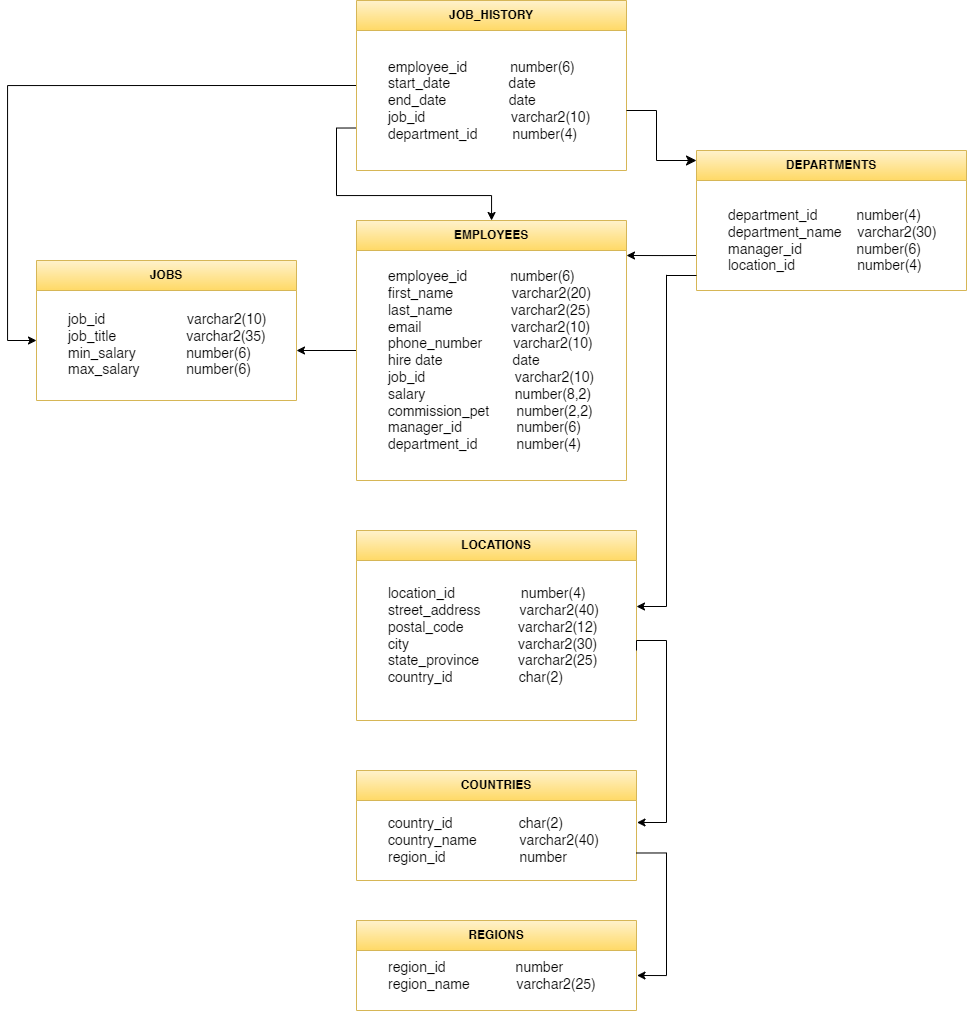

The diagram above was exported from draw.io. Its source (the exported page's mxGraphModel, read from the mxfile embedded in the PNG):
<mxGraphModel dx="1138" dy="568" grid="1" gridSize="10" guides="1" tooltips="1" connect="1" arrows="1" fold="1" page="1" pageScale="1" pageWidth="1169" pageHeight="827" math="0" shadow="0">
  <root>
    <mxCell id="0" />
    <mxCell id="1" parent="0" />
    <mxCell id="VTXEDCLDcAeEVIEV0LhE-20" style="edgeStyle=orthogonalEdgeStyle;rounded=0;orthogonalLoop=1;jettySize=auto;html=1;exitX=0;exitY=0.5;exitDx=0;exitDy=0;spacing=4;" edge="1" parent="1" source="VTXEDCLDcAeEVIEV0LhE-1">
      <mxGeometry relative="1" as="geometry">
        <mxPoint x="70" y="410" as="targetPoint" />
        <Array as="points">
          <mxPoint x="41" y="155" />
        </Array>
      </mxGeometry>
    </mxCell>
    <mxCell id="VTXEDCLDcAeEVIEV0LhE-24" style="edgeStyle=orthogonalEdgeStyle;rounded=0;orthogonalLoop=1;jettySize=auto;html=1;exitX=0;exitY=0.75;exitDx=0;exitDy=0;spacing=4;" edge="1" parent="1" source="VTXEDCLDcAeEVIEV0LhE-1" target="VTXEDCLDcAeEVIEV0LhE-6">
      <mxGeometry relative="1" as="geometry">
        <mxPoint x="360" y="410" as="targetPoint" />
      </mxGeometry>
    </mxCell>
    <mxCell id="VTXEDCLDcAeEVIEV0LhE-1" value="JOB_HISTORY" style="swimlane;whiteSpace=wrap;html=1;startSize=30;align=center;fillColor=#fff2cc;strokeColor=#d6b656;gradientColor=#ffd966;" vertex="1" parent="1">
      <mxGeometry x="390" y="70" width="270" height="170" as="geometry">
        <mxRectangle x="200" y="70" width="120" height="30" as="alternateBounds" />
      </mxGeometry>
    </mxCell>
    <mxCell id="VTXEDCLDcAeEVIEV0LhE-2" value="employee_id&amp;nbsp; &amp;nbsp; &amp;nbsp; &amp;nbsp; &amp;nbsp; &amp;nbsp;number(6)&lt;br style=&quot;font-size: 14px;&quot;&gt;start_date&amp;nbsp; &amp;nbsp; &amp;nbsp; &amp;nbsp; &amp;nbsp; &amp;nbsp; &amp;nbsp; &amp;nbsp;date&lt;br style=&quot;font-size: 14px;&quot;&gt;end_date&amp;nbsp; &amp;nbsp; &amp;nbsp; &amp;nbsp; &amp;nbsp; &amp;nbsp; &amp;nbsp; &amp;nbsp; date&lt;br style=&quot;font-size: 14px;&quot;&gt;job_id&amp;nbsp; &amp;nbsp; &amp;nbsp; &amp;nbsp; &amp;nbsp; &amp;nbsp; &amp;nbsp; &amp;nbsp; &amp;nbsp; &amp;nbsp; &amp;nbsp; varchar2(10)&lt;br style=&quot;font-size: 14px;&quot;&gt;department_id&amp;nbsp; &amp;nbsp; &amp;nbsp; &amp;nbsp; &amp;nbsp;number(4)" style="text;html=1;align=left;verticalAlign=middle;resizable=0;points=[];autosize=1;strokeColor=none;fillColor=none;fontSize=14;" vertex="1" parent="VTXEDCLDcAeEVIEV0LhE-1">
      <mxGeometry x="30" y="50" width="230" height="100" as="geometry" />
    </mxCell>
    <mxCell id="VTXEDCLDcAeEVIEV0LhE-4" value="JOBS" style="swimlane;whiteSpace=wrap;html=1;startSize=30;align=center;fillColor=#fff2cc;strokeColor=#d6b656;gradientColor=#ffd966;" vertex="1" parent="1">
      <mxGeometry x="70" y="330" width="260" height="140" as="geometry">
        <mxRectangle x="200" y="70" width="120" height="30" as="alternateBounds" />
      </mxGeometry>
    </mxCell>
    <mxCell id="VTXEDCLDcAeEVIEV0LhE-5" value="job_id&amp;nbsp; &amp;nbsp; &amp;nbsp; &amp;nbsp; &amp;nbsp; &amp;nbsp; &amp;nbsp; &amp;nbsp; &amp;nbsp; &amp;nbsp; &amp;nbsp;varchar2(10)&lt;br style=&quot;font-size: 14px;&quot;&gt;job_title&amp;nbsp; &amp;nbsp; &amp;nbsp; &amp;nbsp; &amp;nbsp; &amp;nbsp; &amp;nbsp; &amp;nbsp; &amp;nbsp;&amp;nbsp;varchar2(35)&lt;br&gt;min_salary&amp;nbsp; &amp;nbsp; &amp;nbsp; &amp;nbsp; &amp;nbsp; &amp;nbsp; &amp;nbsp;number(6)&lt;br style=&quot;font-size: 14px;&quot;&gt;max_salary&amp;nbsp; &amp;nbsp; &amp;nbsp; &amp;nbsp; &amp;nbsp; &amp;nbsp; number(6)" style="text;html=1;align=left;verticalAlign=middle;resizable=0;points=[];autosize=1;strokeColor=none;fillColor=none;fontSize=14;" vertex="1" parent="VTXEDCLDcAeEVIEV0LhE-4">
      <mxGeometry x="30" y="44" width="220" height="80" as="geometry" />
    </mxCell>
    <mxCell id="VTXEDCLDcAeEVIEV0LhE-27" style="edgeStyle=orthogonalEdgeStyle;rounded=0;orthogonalLoop=1;jettySize=auto;html=1;exitX=0;exitY=0.5;exitDx=0;exitDy=0;spacing=4;" edge="1" parent="1" source="VTXEDCLDcAeEVIEV0LhE-6">
      <mxGeometry relative="1" as="geometry">
        <mxPoint x="330" y="420" as="targetPoint" />
      </mxGeometry>
    </mxCell>
    <mxCell id="VTXEDCLDcAeEVIEV0LhE-6" value="EMPLOYEES" style="swimlane;whiteSpace=wrap;html=1;startSize=30;align=center;fillColor=#fff2cc;strokeColor=#d6b656;gradientColor=#ffd966;" vertex="1" parent="1">
      <mxGeometry x="390" y="290" width="270" height="260" as="geometry">
        <mxRectangle x="200" y="70" width="120" height="30" as="alternateBounds" />
      </mxGeometry>
    </mxCell>
    <mxCell id="VTXEDCLDcAeEVIEV0LhE-7" value="employee_id&amp;nbsp; &amp;nbsp; &amp;nbsp; &amp;nbsp; &amp;nbsp; &amp;nbsp;number(6)&lt;br style=&quot;font-size: 14px;&quot;&gt;first_name&amp;nbsp; &amp;nbsp; &amp;nbsp; &amp;nbsp; &amp;nbsp; &amp;nbsp; &amp;nbsp; &amp;nbsp;varchar2(20)&lt;br&gt;last_name&amp;nbsp; &amp;nbsp; &amp;nbsp; &amp;nbsp; &amp;nbsp; &amp;nbsp; &amp;nbsp; &amp;nbsp;varchar2(25)&lt;br style=&quot;font-size: 14px;&quot;&gt;email&amp;nbsp; &amp;nbsp; &amp;nbsp; &amp;nbsp; &amp;nbsp; &amp;nbsp; &amp;nbsp; &amp;nbsp; &amp;nbsp; &amp;nbsp; &amp;nbsp; &amp;nbsp;varchar2(10)&lt;br style=&quot;font-size: 14px;&quot;&gt;phone_number&amp;nbsp; &amp;nbsp; &amp;nbsp; &amp;nbsp; varchar2(10)&lt;br&gt;hire date&amp;nbsp; &amp;nbsp; &amp;nbsp; &amp;nbsp; &amp;nbsp; &amp;nbsp; &amp;nbsp; &amp;nbsp; &amp;nbsp; date&lt;br&gt;job_id&amp;nbsp; &amp;nbsp; &amp;nbsp; &amp;nbsp; &amp;nbsp; &amp;nbsp; &amp;nbsp; &amp;nbsp; &amp;nbsp; &amp;nbsp; &amp;nbsp; &amp;nbsp;varchar2(10)&lt;br&gt;salary&amp;nbsp; &amp;nbsp; &amp;nbsp; &amp;nbsp; &amp;nbsp; &amp;nbsp; &amp;nbsp; &amp;nbsp; &amp;nbsp; &amp;nbsp; &amp;nbsp; &amp;nbsp;number(8,2)&lt;br&gt;commission_pet&amp;nbsp; &amp;nbsp; &amp;nbsp; &amp;nbsp;number(2,2)&lt;br&gt;manager_id&amp;nbsp; &amp;nbsp; &amp;nbsp; &amp;nbsp; &amp;nbsp; &amp;nbsp; &amp;nbsp; number(6)&lt;br&gt;department_id&amp;nbsp; &amp;nbsp; &amp;nbsp; &amp;nbsp; &amp;nbsp; number(4)" style="text;html=1;align=left;verticalAlign=middle;resizable=0;points=[];autosize=1;strokeColor=none;fillColor=none;fontSize=14;" vertex="1" parent="VTXEDCLDcAeEVIEV0LhE-6">
      <mxGeometry x="30" y="40" width="230" height="200" as="geometry" />
    </mxCell>
    <mxCell id="VTXEDCLDcAeEVIEV0LhE-43" style="edgeStyle=orthogonalEdgeStyle;rounded=0;orthogonalLoop=1;jettySize=auto;html=1;exitX=0;exitY=0.75;exitDx=0;exitDy=0;spacing=4;" edge="1" parent="1" source="VTXEDCLDcAeEVIEV0LhE-9">
      <mxGeometry relative="1" as="geometry">
        <mxPoint x="660" y="325" as="targetPoint" />
      </mxGeometry>
    </mxCell>
    <mxCell id="VTXEDCLDcAeEVIEV0LhE-9" value="DEPARTMENTS" style="swimlane;whiteSpace=wrap;html=1;startSize=30;align=center;fillColor=#fff2cc;strokeColor=#d6b656;gradientColor=#ffd966;" vertex="1" parent="1">
      <mxGeometry x="730" y="220" width="270" height="140" as="geometry">
        <mxRectangle x="200" y="70" width="120" height="30" as="alternateBounds" />
      </mxGeometry>
    </mxCell>
    <mxCell id="VTXEDCLDcAeEVIEV0LhE-10" value="department_id&amp;nbsp; &amp;nbsp; &amp;nbsp; &amp;nbsp; &amp;nbsp; number(4)&lt;br&gt;department_name&amp;nbsp; &amp;nbsp; varchar2(30)&lt;br&gt;manager_id&amp;nbsp; &amp;nbsp; &amp;nbsp; &amp;nbsp; &amp;nbsp; &amp;nbsp; &amp;nbsp; number(6)&lt;br&gt;location_id&amp;nbsp; &amp;nbsp; &amp;nbsp; &amp;nbsp; &amp;nbsp; &amp;nbsp; &amp;nbsp; &amp;nbsp; number(4)" style="text;html=1;align=left;verticalAlign=middle;resizable=0;points=[];autosize=1;strokeColor=none;fillColor=none;fontSize=14;" vertex="1" parent="VTXEDCLDcAeEVIEV0LhE-9">
      <mxGeometry x="30" y="50" width="230" height="80" as="geometry" />
    </mxCell>
    <mxCell id="VTXEDCLDcAeEVIEV0LhE-12" value="LOCATIONS" style="swimlane;whiteSpace=wrap;html=1;startSize=30;align=center;fillColor=#fff2cc;strokeColor=#d6b656;gradientColor=#ffd966;" vertex="1" parent="1">
      <mxGeometry x="390" y="600" width="280" height="190" as="geometry">
        <mxRectangle x="200" y="70" width="120" height="30" as="alternateBounds" />
      </mxGeometry>
    </mxCell>
    <mxCell id="VTXEDCLDcAeEVIEV0LhE-13" value="location_id&amp;nbsp; &amp;nbsp; &amp;nbsp; &amp;nbsp; &amp;nbsp; &amp;nbsp; &amp;nbsp; &amp;nbsp; &amp;nbsp;number(4)&lt;br style=&quot;font-size: 14px;&quot;&gt;street_address&amp;nbsp; &amp;nbsp; &amp;nbsp; &amp;nbsp; &amp;nbsp; varchar2(40)&lt;br&gt;postal_code&amp;nbsp; &amp;nbsp; &amp;nbsp; &amp;nbsp; &amp;nbsp; &amp;nbsp; &amp;nbsp; varchar2(12)&lt;br style=&quot;font-size: 14px;&quot;&gt;city&amp;nbsp; &amp;nbsp; &amp;nbsp; &amp;nbsp; &amp;nbsp; &amp;nbsp; &amp;nbsp; &amp;nbsp; &amp;nbsp; &amp;nbsp; &amp;nbsp; &amp;nbsp; &amp;nbsp; &amp;nbsp; varchar2(30)&lt;br&gt;state_province&amp;nbsp; &amp;nbsp; &amp;nbsp; &amp;nbsp; &amp;nbsp; varchar2(25)&lt;br&gt;country_id&amp;nbsp; &amp;nbsp; &amp;nbsp; &amp;nbsp; &amp;nbsp; &amp;nbsp; &amp;nbsp; &amp;nbsp; &amp;nbsp;char(2)" style="text;html=1;align=left;verticalAlign=middle;resizable=0;points=[];autosize=1;strokeColor=none;fillColor=none;fontSize=14;" vertex="1" parent="VTXEDCLDcAeEVIEV0LhE-12">
      <mxGeometry x="30" y="50" width="230" height="110" as="geometry" />
    </mxCell>
    <mxCell id="VTXEDCLDcAeEVIEV0LhE-16" value="COUNTRIES" style="swimlane;whiteSpace=wrap;html=1;startSize=30;align=center;fillColor=#fff2cc;strokeColor=#d6b656;gradientColor=#ffd966;" vertex="1" parent="1">
      <mxGeometry x="390" y="840" width="280" height="110" as="geometry">
        <mxRectangle x="200" y="70" width="120" height="30" as="alternateBounds" />
      </mxGeometry>
    </mxCell>
    <mxCell id="VTXEDCLDcAeEVIEV0LhE-17" value="country_id&amp;nbsp; &amp;nbsp; &amp;nbsp; &amp;nbsp; &amp;nbsp; &amp;nbsp; &amp;nbsp; &amp;nbsp; &amp;nbsp;char(2)&lt;br style=&quot;font-size: 14px;&quot;&gt;country_name&amp;nbsp; &amp;nbsp; &amp;nbsp; &amp;nbsp; &amp;nbsp; &amp;nbsp;varchar2(40)&lt;br&gt;region_id&amp;nbsp; &amp;nbsp; &amp;nbsp; &amp;nbsp; &amp;nbsp; &amp;nbsp; &amp;nbsp; &amp;nbsp; &amp;nbsp; &amp;nbsp;number" style="text;html=1;align=left;verticalAlign=middle;resizable=0;points=[];autosize=1;strokeColor=none;fillColor=none;fontSize=14;" vertex="1" parent="VTXEDCLDcAeEVIEV0LhE-16">
      <mxGeometry x="30" y="40" width="230" height="60" as="geometry" />
    </mxCell>
    <mxCell id="VTXEDCLDcAeEVIEV0LhE-18" value="REGIONS" style="swimlane;whiteSpace=wrap;html=1;startSize=30;align=center;fillColor=#fff2cc;strokeColor=#d6b656;gradientColor=#ffd966;" vertex="1" parent="1">
      <mxGeometry x="390" y="990" width="280" height="90" as="geometry">
        <mxRectangle x="200" y="70" width="120" height="30" as="alternateBounds" />
      </mxGeometry>
    </mxCell>
    <mxCell id="VTXEDCLDcAeEVIEV0LhE-19" value="region_id&amp;nbsp; &amp;nbsp; &amp;nbsp; &amp;nbsp; &amp;nbsp; &amp;nbsp; &amp;nbsp; &amp;nbsp; &amp;nbsp; number&lt;br style=&quot;font-size: 14px;&quot;&gt;region_name&amp;nbsp; &amp;nbsp; &amp;nbsp; &amp;nbsp; &amp;nbsp; &amp;nbsp; varchar2(25)" style="text;html=1;align=left;verticalAlign=middle;resizable=0;points=[];autosize=1;strokeColor=none;fillColor=none;fontSize=14;" vertex="1" parent="VTXEDCLDcAeEVIEV0LhE-18">
      <mxGeometry x="30" y="30" width="230" height="50" as="geometry" />
    </mxCell>
    <mxCell id="VTXEDCLDcAeEVIEV0LhE-33" style="edgeStyle=orthogonalEdgeStyle;rounded=0;orthogonalLoop=1;jettySize=auto;html=1;exitX=1;exitY=0.75;exitDx=0;exitDy=0;spacing=4;" edge="1" parent="1" source="VTXEDCLDcAeEVIEV0LhE-16">
      <mxGeometry relative="1" as="geometry">
        <mxPoint x="670.5" y="1045" as="targetPoint" />
        <mxPoint x="690" y="920" as="sourcePoint" />
        <Array as="points">
          <mxPoint x="700" y="923" />
          <mxPoint x="700" y="1045" />
        </Array>
      </mxGeometry>
    </mxCell>
    <mxCell id="VTXEDCLDcAeEVIEV0LhE-34" style="edgeStyle=orthogonalEdgeStyle;rounded=0;orthogonalLoop=1;jettySize=auto;html=1;spacing=4;" edge="1" parent="1">
      <mxGeometry relative="1" as="geometry">
        <mxPoint x="670.5" y="892" as="targetPoint" />
        <mxPoint x="670" y="720" as="sourcePoint" />
        <Array as="points">
          <mxPoint x="670" y="710" />
          <mxPoint x="700" y="710" />
          <mxPoint x="700" y="892" />
        </Array>
      </mxGeometry>
    </mxCell>
    <mxCell id="VTXEDCLDcAeEVIEV0LhE-36" style="edgeStyle=orthogonalEdgeStyle;rounded=0;orthogonalLoop=1;jettySize=auto;html=1;spacing=4;" edge="1" parent="1" source="VTXEDCLDcAeEVIEV0LhE-41">
      <mxGeometry relative="1" as="geometry">
        <mxPoint x="670" y="676" as="targetPoint" />
        <mxPoint x="700" y="350" as="sourcePoint" />
        <Array as="points">
          <mxPoint x="700" y="676" />
        </Array>
      </mxGeometry>
    </mxCell>
    <mxCell id="VTXEDCLDcAeEVIEV0LhE-41" value="" style="line;strokeWidth=1;html=1;perimeter=backbonePerimeter;points=[];outlineConnect=0;" vertex="1" parent="1">
      <mxGeometry x="700" y="340" width="30" height="10" as="geometry" />
    </mxCell>
    <mxCell id="VTXEDCLDcAeEVIEV0LhE-42" value="" style="edgeStyle=segmentEdgeStyle;endArrow=classic;html=1;curved=0;rounded=0;endSize=8;startSize=8;spacing=4;" edge="1" parent="1">
      <mxGeometry width="50" height="50" relative="1" as="geometry">
        <mxPoint x="660" y="180" as="sourcePoint" />
        <mxPoint x="730" y="230" as="targetPoint" />
        <Array as="points">
          <mxPoint x="690" y="180" />
          <mxPoint x="690" y="230" />
        </Array>
      </mxGeometry>
    </mxCell>
  </root>
</mxGraphModel>